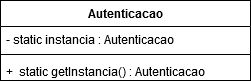

The diagram above was exported from draw.io. Its source (the exported page's mxGraphModel, read from the mxfile embedded in the PNG):
<mxGraphModel dx="1368" dy="791" grid="1" gridSize="10" guides="1" tooltips="1" connect="1" arrows="1" fold="1" page="1" pageScale="1" pageWidth="850" pageHeight="1100" math="0" shadow="0">
  <root>
    <mxCell id="wmS1GnU-GqeTcTE1qqPk-0" />
    <mxCell id="wmS1GnU-GqeTcTE1qqPk-1" parent="wmS1GnU-GqeTcTE1qqPk-0" />
    <mxCell id="sx_3dYzn9OOdaiwQT-5m-0" value="Autenticacao" style="swimlane;fontStyle=1;align=center;verticalAlign=top;childLayout=stackLayout;horizontal=1;startSize=26;horizontalStack=0;resizeParent=1;resizeParentMax=0;resizeLast=0;collapsible=1;marginBottom=0;" vertex="1" parent="wmS1GnU-GqeTcTE1qqPk-1">
      <mxGeometry x="220" y="340" width="250" height="80" as="geometry" />
    </mxCell>
    <mxCell id="sx_3dYzn9OOdaiwQT-5m-1" value="- static instancia : Autenticacao&#10;&#10;" style="text;strokeColor=none;fillColor=none;align=left;verticalAlign=top;spacingLeft=4;spacingRight=4;overflow=hidden;rotatable=0;points=[[0,0.5],[1,0.5]];portConstraint=eastwest;" vertex="1" parent="sx_3dYzn9OOdaiwQT-5m-0">
      <mxGeometry y="26" width="250" height="24" as="geometry" />
    </mxCell>
    <mxCell id="sx_3dYzn9OOdaiwQT-5m-2" value="" style="line;strokeWidth=1;fillColor=none;align=left;verticalAlign=middle;spacingTop=-1;spacingLeft=3;spacingRight=3;rotatable=0;labelPosition=right;points=[];portConstraint=eastwest;" vertex="1" parent="sx_3dYzn9OOdaiwQT-5m-0">
      <mxGeometry y="50" width="250" height="8" as="geometry" />
    </mxCell>
    <mxCell id="sx_3dYzn9OOdaiwQT-5m-3" value="+  static getInstancia() : Autenticacao" style="text;strokeColor=none;fillColor=none;align=left;verticalAlign=top;spacingLeft=4;spacingRight=4;overflow=hidden;rotatable=0;points=[[0,0.5],[1,0.5]];portConstraint=eastwest;" vertex="1" parent="sx_3dYzn9OOdaiwQT-5m-0">
      <mxGeometry y="58" width="250" height="22" as="geometry" />
    </mxCell>
  </root>
</mxGraphModel>